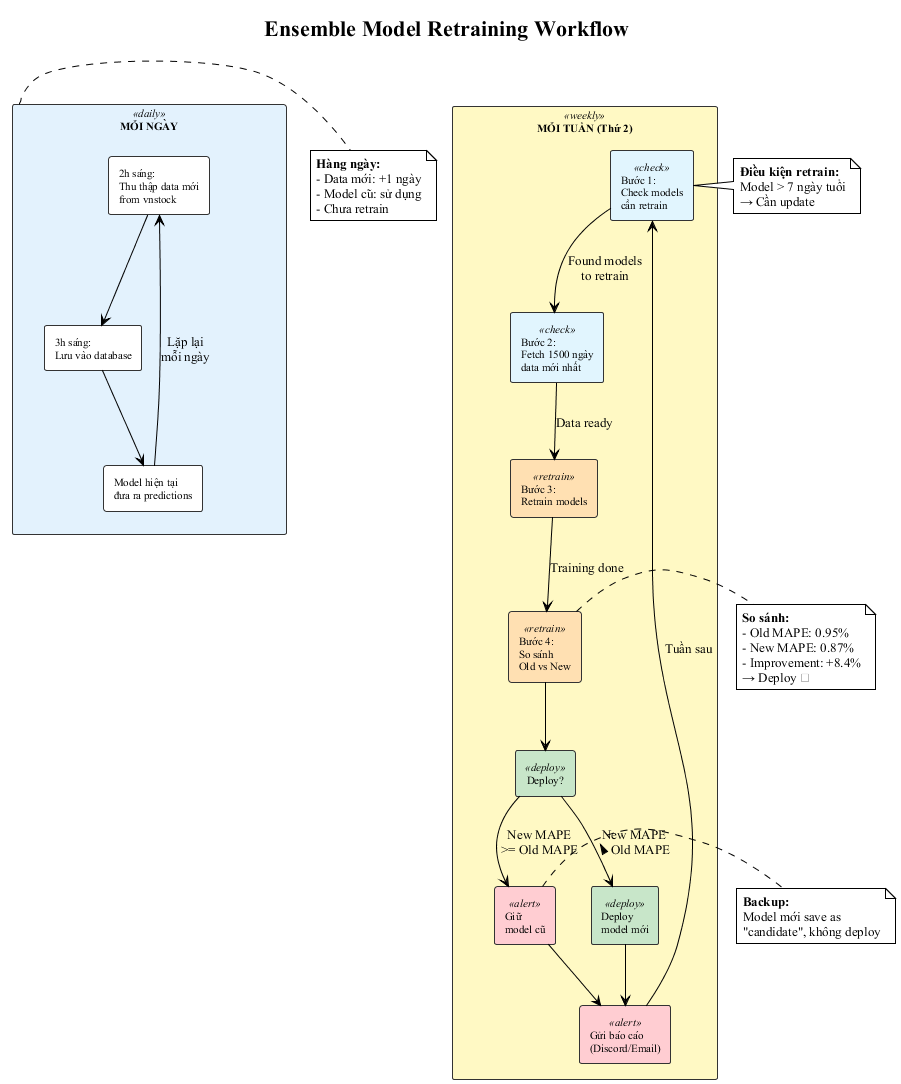

The diagram above was rendered by PlantUML. Its source (embedded in the PNG):
@startuml retraining_workflow
!theme plain
skinparam backgroundColor #FFFFFF
skinparam shadowing false
skinparam defaultFontName "Times New Roman"

skinparam rectangle {
    BackgroundColor<<daily>> #E3F2FD
    BackgroundColor<<weekly>> #FFF9C4
    BackgroundColor<<check>> #E1F5FE
    BackgroundColor<<retrain>> #FFE0B2
    BackgroundColor<<deploy>> #C8E6C9
    BackgroundColor<<alert>> #FFCDD2
    BorderColor #333333
    FontSize 11
}

title Ensemble Model Retraining Workflow

rectangle "MỖI NGÀY" as daily <<daily>> {
    rectangle "2h sáng:\nThu thập data mới\nfrom vnstock" as collect
    rectangle "3h sáng:\nLưu vào database" as save_db
    rectangle "Model hiện tại\nđưa ra predictions" as predict
}

rectangle "MỖI TUẦN (Thứ 2)" as weekly <<weekly>> {
    rectangle "Bước 1:\nCheck models\ncần retrain" as check <<check>>
    rectangle "Bước 2:\nFetch 1500 ngày\ndata mới nhất" as fetch <<check>>
    rectangle "Bước 3:\nRetrain models" as retrain <<retrain>>
    rectangle "Bước 4:\nSo sánh\nOld vs New" as compare <<retrain>>

    rectangle "Deploy?" as decision <<deploy>>
    rectangle "Deploy\nmodel mới" as deploy_yes <<deploy>>
    rectangle "Giữ\nmodel cũ" as deploy_no <<alert>>

    rectangle "Gửi báo cáo\n(Discord/Email)" as notify <<alert>>
}

collect --> save_db
save_db --> predict
predict --> collect : "Lặp lại\nmỗi ngày"

check --> fetch : "Found models\nto retrain"
fetch --> retrain : "Data ready"
retrain --> compare : "Training done"

compare --> decision
decision --> deploy_yes : "New MAPE\n< Old MAPE"
decision --> deploy_no : "New MAPE\n>= Old MAPE"

deploy_yes --> notify
deploy_no --> notify

notify --> check : "Tuần sau"

note right of daily
  **Hàng ngày:**
  - Data mới: +1 ngày
  - Model cũ: sử dụng
  - Chưa retrain
end note

note right of check
  **Điều kiện retrain:**
  Model > 7 ngày tuổi
  → Cần update
end note

note right of compare
  **So sánh:**
  - Old MAPE: 0.95%
  - New MAPE: 0.87%
  - Improvement: +8.4%
  → Deploy ✅
end note

note right of deploy_no
  **Backup:**
  Model mới save as
  "candidate", không deploy
end note

@enduml